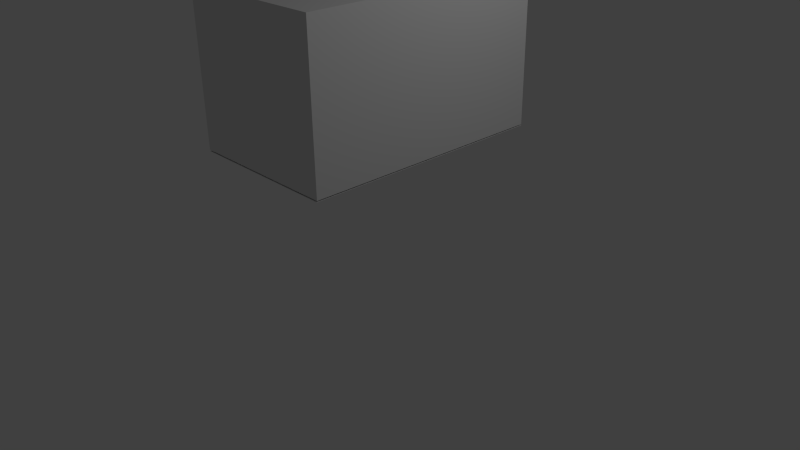 # Source: intro_mid.blend  (saved by Blender 2.72.0; exported with 4.5.12 LTS)
import bpy
from mathutils import Matrix  # noqa: F401  (used for matrix-valued properties, if any)

bpy.ops.wm.read_factory_settings(use_empty=True)
scene = bpy.context.scene
scene.name = 'Scene'

# ---- collections
col_collection_1 = bpy.data.collections.new('Collection 1'); scene.collection.children.link(col_collection_1)

# ---- materials (node trees are filled in below, after node groups)
mat_introbottomattach = bpy.data.materials.new('IntroBottomAttach')
mat_introbottomattach.alpha_threshold = 0.0
mat_introbottomattach.use_transparent_shadow = False
mat_introbottomattach.roughness = 0.5
mat_introbottomattach.line_color = (0.0, 0.0, 0.0, 1.0)
mat_intromidbottomattach = bpy.data.materials.new('IntroMidBottomAttach')
mat_intromidbottomattach.alpha_threshold = 0.0
mat_intromidbottomattach.use_transparent_shadow = False
mat_intromidbottomattach.roughness = 0.5
mat_intromidbottomattach.line_color = (0.0, 0.0, 0.0, 1.0)
mat_introbottom = bpy.data.materials.new('IntroBottom')
mat_introbottom.alpha_threshold = 0.0
mat_introbottom.use_transparent_shadow = False
mat_introbottom.roughness = 0.5
mat_introbottom.line_color = (0.0, 0.0, 0.0, 1.0)

# ---- material node trees

# ---- world
world_world = bpy.data.worlds.new('World'); scene.world = world_world
world_world.color = (0.05088, 0.05088, 0.05088)
world_world.use_sun_shadow = False
world_world.sun_shadow_jitter_overblur = 0.0
world_world.cycles.sampling_method = 'MANUAL'
world_world.cycles.sample_map_resolution = 256

# ---- cameras
cam_camera = bpy.data.cameras.new('Camera')
cam_camera.clip_end = 100.0
cam_camera.lens = 35.0
cam_camera.sensor_width = 32.0
cam_camera.sensor_height = 18.0
cam_camera.ortho_scale = 7.314
cam_camera.dof.focus_distance = 0.0
cam_camera.dof.aperture_fstop = 128.0

# ---- lights
light_lamp = bpy.data.lights.new('Lamp', 'POINT')
light_lamp.transmission_factor = 0.0
light_lamp.cutoff_distance = 30.0
light_lamp.energy = 100.0
light_lamp.shadow_buffer_clip_start = 1.001
light_lamp.shadow_soft_size = 0.1
light_lamp.shadow_maximum_resolution = 0.006
light_lamp.use_absolute_resolution = True
light_lamp.cycles.use_multiple_importance_sampling = False

# ---- meshes
me_cube_008 = bpy.data.meshes.new('Cube.008')
me_cube_008.from_pydata([(1.0, 1.0, -1.144), (1.0, -1.0, -1.144), (-1.0, -1.0, -1.144), (-1.0, 1.0, -1.144)], [], [(0, 3, 2, 1)])
_uv = me_cube_008.uv_layers.new(name='UVMap')
_uv.uv.foreach_set('vector', [5.96e-08, 1.49e-07, 0.0, 1.0, 1.0, 1.0, 1.0, 0.0])
me_cube_008.materials.append(mat_introbottomattach)
me_cube_008.use_remesh_preserve_volume = False
me_cube_008.use_remesh_preserve_attributes = False
me_cube_008.use_mirror_vertex_groups = False
me_cube_008.update()
me_cube_004 = bpy.data.meshes.new('Cube.004')
me_cube_004.from_pydata([(1.0, 1.0, -1.235), (1.0, -1.0, -1.235), (-1.0, -1.0, -1.235), (-1.0, 1.0, -1.235)], [], [(0, 1, 2, 3)])
_uv = me_cube_004.uv_layers.new(name='UVMap')
_uv.uv.foreach_set('vector', [5.96e-08, 1.49e-07, 1.0, 0.0, 1.0, 1.0, 0.0, 1.0])
me_cube_004.materials.append(mat_intromidbottomattach)
me_cube_004.use_remesh_preserve_volume = False
me_cube_004.use_remesh_preserve_attributes = False
me_cube_004.use_mirror_vertex_groups = False
me_cube_004.update()
me_cube_001 = bpy.data.meshes.new('Cube.001')
me_cube_001.from_pydata([(1.0, 1.0, -1.0), (1.0, -1.0, -1.0), (-1.0, -1.0, -1.0), (-1.0, 1.0, -1.0), (1.0, 1.0, 1.0), (1.0, -1.0, 1.0), (-1.0, -1.0, 1.0), (-1.0, 1.0, 1.0)], [], [(0, 1, 2, 3), (4, 7, 6, 5), (0, 4, 5, 1), (1, 5, 6, 2), (2, 6, 7, 3), (4, 0, 3, 7)])
_uv = me_cube_001.uv_layers.new(name='UVMap')
_uv.uv.foreach_set('vector', [1.987e-08, 0.6667, 0.3333, 0.6667, 0.3333, 1.0, 0.0, 1.0, 0.3333, 0.3333, 0.3333, 0.6667, 4.967e-08, 0.6667, 0.0, 0.3333, 0.6667, 0.3333, 0.3333, 0.3333, 0.3333, 0.0, 0.6667, 1.987e-08, 2.98e-08, 0.3333, 0.0, 1.291e-07, 0.3333, 0.0, 0.3333, 0.3333, 1.0, 0.3333, 0.6667, 0.3333, 0.6667, 8.941e-08, 1.0, 0.0, 0.3333, 0.3333, 0.6667, 0.3333, 0.6667, 0.6667, 0.3333, 0.6667])
me_cube_001.materials.append(mat_introbottom)
me_cube_001.use_remesh_preserve_volume = False
me_cube_001.use_remesh_preserve_attributes = False
me_cube_001.use_mirror_vertex_groups = False
me_cube_001.update()

# ---- objects
ob_mid_attach = bpy.data.objects.new('mid_attach', me_cube_008)
ob_mid_bottom_attach = bpy.data.objects.new('mid_bottom_attach', me_cube_004)
ob_mid = bpy.data.objects.new('mid', me_cube_001)
ob_lamp = bpy.data.objects.new('Lamp', light_lamp)
ob_camera = bpy.data.objects.new('Camera', cam_camera)

# ---- transforms, parenting, visibility, modifiers, constraints
ob_mid_attach.location = (0.0, 0.0, 4.641)
ob_mid_attach.scale = (1.0, 0.5679, 0.9555)
ob_mid_attach.lock_rotations_4d = False
ob_mid_attach.empty_display_type = 'ARROWS'
ob_mid_attach.lineart.crease_threshold = 0.0
ob_mid_bottom_attach.location = (0.0, 0.0, 2.771)
ob_mid_bottom_attach.scale = (1.0, 1.614, 0.9555)
ob_mid_bottom_attach.lock_rotations_4d = False
ob_mid_bottom_attach.empty_display_type = 'ARROWS'
ob_mid_bottom_attach.lineart.crease_threshold = 0.0
ob_mid.location = (0.0, 0.0, 2.563)
ob_mid.scale = (1.0, 1.614, 0.9555)
ob_mid.lock_rotations_4d = False
ob_mid.empty_display_type = 'ARROWS'
ob_mid.lineart.crease_threshold = 0.0
ob_lamp.location = (4.076, 1.005, 5.904)
ob_lamp.rotation_euler = (0.6503, 0.05522, 1.866)
ob_lamp.lock_rotations_4d = False
ob_lamp.empty_display_type = 'ARROWS'
ob_lamp.color = (0.0, 0.0, 0.0, 0.0)
ob_lamp.lineart.crease_threshold = 0.0
ob_camera.location = (7.481, -6.508, 5.344)
ob_camera.rotation_euler = (1.109, 0.01082, 0.8149)
ob_camera.lock_rotations_4d = False
ob_camera.empty_display_type = 'ARROWS'
ob_camera.color = (0.0, 0.0, 0.0, 0.0)
ob_camera.display_type = 'WIRE'
ob_camera.lineart.crease_threshold = 0.0

# ---- collection membership
col_collection_1.objects.link(ob_mid_attach)
col_collection_1.objects.link(ob_mid_bottom_attach)
col_collection_1.objects.link(ob_mid)
col_collection_1.objects.link(ob_lamp)
col_collection_1.objects.link(ob_camera)

# ---- scene / render settings (as saved in the file)
scene.camera = ob_camera
scene.frame_start = 1; scene.frame_end = 250; scene.frame_set(1)
scene.render.engine = 'BLENDER_EEVEE_NEXT'
scene.render.resolution_percentage = 50
scene.render.dither_intensity = 0.0
scene.cycles.use_denoising = False
scene.cycles.samples = 10
scene.cycles.sampling_pattern = 'TABULATED_SOBOL'
scene.cycles.light_sampling_threshold = 0.0
scene.cycles.use_adaptive_sampling = False
scene.cycles.use_light_tree = False
scene.cycles.blur_glossy = 0.0
scene.cycles.pixel_filter_type = 'GAUSSIAN'
scene.cycles.sample_clamp_indirect = 0.0
scene.view_settings.view_transform = 'Standard'
bpy.context.view_layer.update()
